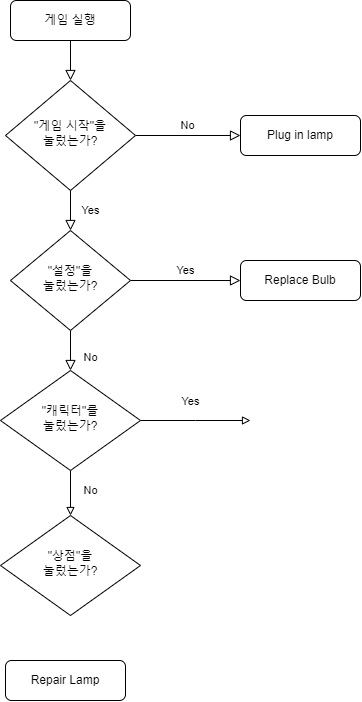

The diagram above was exported from draw.io. Its source (the exported page's mxGraphModel, read from the mxfile embedded in the PNG):
<mxGraphModel dx="989" dy="552" grid="1" gridSize="10" guides="1" tooltips="1" connect="1" arrows="1" fold="1" page="1" pageScale="1" pageWidth="827" pageHeight="1169" math="0" shadow="0">
  <root>
    <mxCell id="WIyWlLk6GJQsqaUBKTNV-0" />
    <mxCell id="WIyWlLk6GJQsqaUBKTNV-1" parent="WIyWlLk6GJQsqaUBKTNV-0" />
    <mxCell id="WIyWlLk6GJQsqaUBKTNV-2" value="" style="rounded=0;html=1;jettySize=auto;orthogonalLoop=1;fontSize=11;endArrow=block;endFill=0;endSize=8;strokeWidth=1;shadow=0;labelBackgroundColor=none;edgeStyle=orthogonalEdgeStyle;" parent="WIyWlLk6GJQsqaUBKTNV-1" source="WIyWlLk6GJQsqaUBKTNV-3" target="WIyWlLk6GJQsqaUBKTNV-6" edge="1">
      <mxGeometry relative="1" as="geometry" />
    </mxCell>
    <mxCell id="WIyWlLk6GJQsqaUBKTNV-3" value="게임 실행" style="rounded=1;whiteSpace=wrap;html=1;fontSize=12;glass=0;strokeWidth=1;shadow=0;" parent="WIyWlLk6GJQsqaUBKTNV-1" vertex="1">
      <mxGeometry x="40" y="20" width="120" height="40" as="geometry" />
    </mxCell>
    <mxCell id="WIyWlLk6GJQsqaUBKTNV-4" value="Yes" style="rounded=0;html=1;jettySize=auto;orthogonalLoop=1;fontSize=11;endArrow=block;endFill=0;endSize=8;strokeWidth=1;shadow=0;labelBackgroundColor=none;edgeStyle=orthogonalEdgeStyle;" parent="WIyWlLk6GJQsqaUBKTNV-1" source="WIyWlLk6GJQsqaUBKTNV-6" target="WIyWlLk6GJQsqaUBKTNV-10" edge="1">
      <mxGeometry y="20" relative="1" as="geometry">
        <mxPoint as="offset" />
      </mxGeometry>
    </mxCell>
    <mxCell id="WIyWlLk6GJQsqaUBKTNV-5" value="No" style="edgeStyle=orthogonalEdgeStyle;rounded=0;html=1;jettySize=auto;orthogonalLoop=1;fontSize=11;endArrow=block;endFill=0;endSize=8;strokeWidth=1;shadow=0;labelBackgroundColor=none;" parent="WIyWlLk6GJQsqaUBKTNV-1" source="WIyWlLk6GJQsqaUBKTNV-6" target="WIyWlLk6GJQsqaUBKTNV-7" edge="1">
      <mxGeometry y="10" relative="1" as="geometry">
        <mxPoint as="offset" />
      </mxGeometry>
    </mxCell>
    <mxCell id="WIyWlLk6GJQsqaUBKTNV-6" value="&quot;게임 시작&quot;을&lt;br&gt;눌렀는가?" style="rhombus;whiteSpace=wrap;html=1;shadow=0;fontFamily=Helvetica;fontSize=12;align=center;strokeWidth=1;spacing=6;spacingTop=-4;" parent="WIyWlLk6GJQsqaUBKTNV-1" vertex="1">
      <mxGeometry x="35" y="100" width="130" height="110" as="geometry" />
    </mxCell>
    <mxCell id="WIyWlLk6GJQsqaUBKTNV-7" value="Plug in lamp" style="rounded=1;whiteSpace=wrap;html=1;fontSize=12;glass=0;strokeWidth=1;shadow=0;" parent="WIyWlLk6GJQsqaUBKTNV-1" vertex="1">
      <mxGeometry x="270" y="135" width="120" height="40" as="geometry" />
    </mxCell>
    <mxCell id="WIyWlLk6GJQsqaUBKTNV-8" value="No" style="rounded=0;html=1;jettySize=auto;orthogonalLoop=1;fontSize=11;endArrow=block;endFill=0;endSize=8;strokeWidth=1;shadow=0;labelBackgroundColor=none;edgeStyle=orthogonalEdgeStyle;" parent="WIyWlLk6GJQsqaUBKTNV-1" source="WIyWlLk6GJQsqaUBKTNV-10" target="PFgT9aqezjlhidMDEPrx-1" edge="1">
      <mxGeometry x="0.3333" y="20" relative="1" as="geometry">
        <mxPoint as="offset" />
      </mxGeometry>
    </mxCell>
    <mxCell id="WIyWlLk6GJQsqaUBKTNV-9" value="Yes" style="edgeStyle=orthogonalEdgeStyle;rounded=0;html=1;jettySize=auto;orthogonalLoop=1;fontSize=11;endArrow=block;endFill=0;endSize=8;strokeWidth=1;shadow=0;labelBackgroundColor=none;" parent="WIyWlLk6GJQsqaUBKTNV-1" source="WIyWlLk6GJQsqaUBKTNV-10" target="WIyWlLk6GJQsqaUBKTNV-12" edge="1">
      <mxGeometry y="10" relative="1" as="geometry">
        <mxPoint as="offset" />
      </mxGeometry>
    </mxCell>
    <mxCell id="WIyWlLk6GJQsqaUBKTNV-10" value="&quot;설정&quot;을 &lt;br&gt;눌렀는가?" style="rhombus;whiteSpace=wrap;html=1;shadow=0;fontFamily=Helvetica;fontSize=12;align=center;strokeWidth=1;spacing=6;spacingTop=-4;" parent="WIyWlLk6GJQsqaUBKTNV-1" vertex="1">
      <mxGeometry x="40" y="250" width="120" height="100" as="geometry" />
    </mxCell>
    <mxCell id="WIyWlLk6GJQsqaUBKTNV-11" value="Repair Lamp" style="rounded=1;whiteSpace=wrap;html=1;fontSize=12;glass=0;strokeWidth=1;shadow=0;" parent="WIyWlLk6GJQsqaUBKTNV-1" vertex="1">
      <mxGeometry x="35" y="680" width="120" height="40" as="geometry" />
    </mxCell>
    <mxCell id="WIyWlLk6GJQsqaUBKTNV-12" value="Replace Bulb" style="rounded=1;whiteSpace=wrap;html=1;fontSize=12;glass=0;strokeWidth=1;shadow=0;" parent="WIyWlLk6GJQsqaUBKTNV-1" vertex="1">
      <mxGeometry x="270" y="280" width="120" height="40" as="geometry" />
    </mxCell>
    <mxCell id="PFgT9aqezjlhidMDEPrx-3" value="No" style="edgeStyle=orthogonalEdgeStyle;rounded=0;orthogonalLoop=1;jettySize=auto;html=1;endArrow=block;endFill=0;verticalAlign=middle;horizontal=1;labelPosition=center;verticalLabelPosition=middle;align=center;" edge="1" parent="WIyWlLk6GJQsqaUBKTNV-1" source="PFgT9aqezjlhidMDEPrx-1" target="PFgT9aqezjlhidMDEPrx-2">
      <mxGeometry x="-0.1111" y="20" relative="1" as="geometry">
        <mxPoint as="offset" />
      </mxGeometry>
    </mxCell>
    <mxCell id="PFgT9aqezjlhidMDEPrx-5" value="Yes&lt;br&gt;" style="edgeStyle=orthogonalEdgeStyle;rounded=0;orthogonalLoop=1;jettySize=auto;html=1;verticalAlign=bottom;endArrow=block;endFill=0;" edge="1" parent="WIyWlLk6GJQsqaUBKTNV-1" source="PFgT9aqezjlhidMDEPrx-1">
      <mxGeometry x="-0.0949" y="10" relative="1" as="geometry">
        <mxPoint x="280" y="440" as="targetPoint" />
        <mxPoint as="offset" />
      </mxGeometry>
    </mxCell>
    <mxCell id="PFgT9aqezjlhidMDEPrx-1" value="&quot;캐릭터&quot;를&lt;br&gt;눌렀는가?" style="rhombus;whiteSpace=wrap;html=1;shadow=0;fontFamily=Helvetica;fontSize=12;align=center;strokeWidth=1;spacing=6;spacingTop=-4;" vertex="1" parent="WIyWlLk6GJQsqaUBKTNV-1">
      <mxGeometry x="30" y="390" width="140" height="100" as="geometry" />
    </mxCell>
    <mxCell id="PFgT9aqezjlhidMDEPrx-2" value="&quot;상점&quot;을&lt;br&gt;눌렀는가?" style="rhombus;whiteSpace=wrap;html=1;shadow=0;fontFamily=Helvetica;fontSize=12;align=center;strokeWidth=1;spacing=6;spacingTop=-4;" vertex="1" parent="WIyWlLk6GJQsqaUBKTNV-1">
      <mxGeometry x="30" y="535" width="140" height="100" as="geometry" />
    </mxCell>
  </root>
</mxGraphModel>